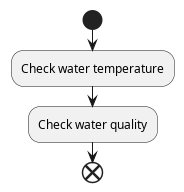

The diagram above was rendered by PlantUML. Its source (embedded in the PNG):
@startuml ActivityDiagram
skinparam linetype ortho

start 
:Check water temperature;
:Check water quality;
' While true 
'(parallel) check water temp 
'(parallel) check water quality
end
@enduml